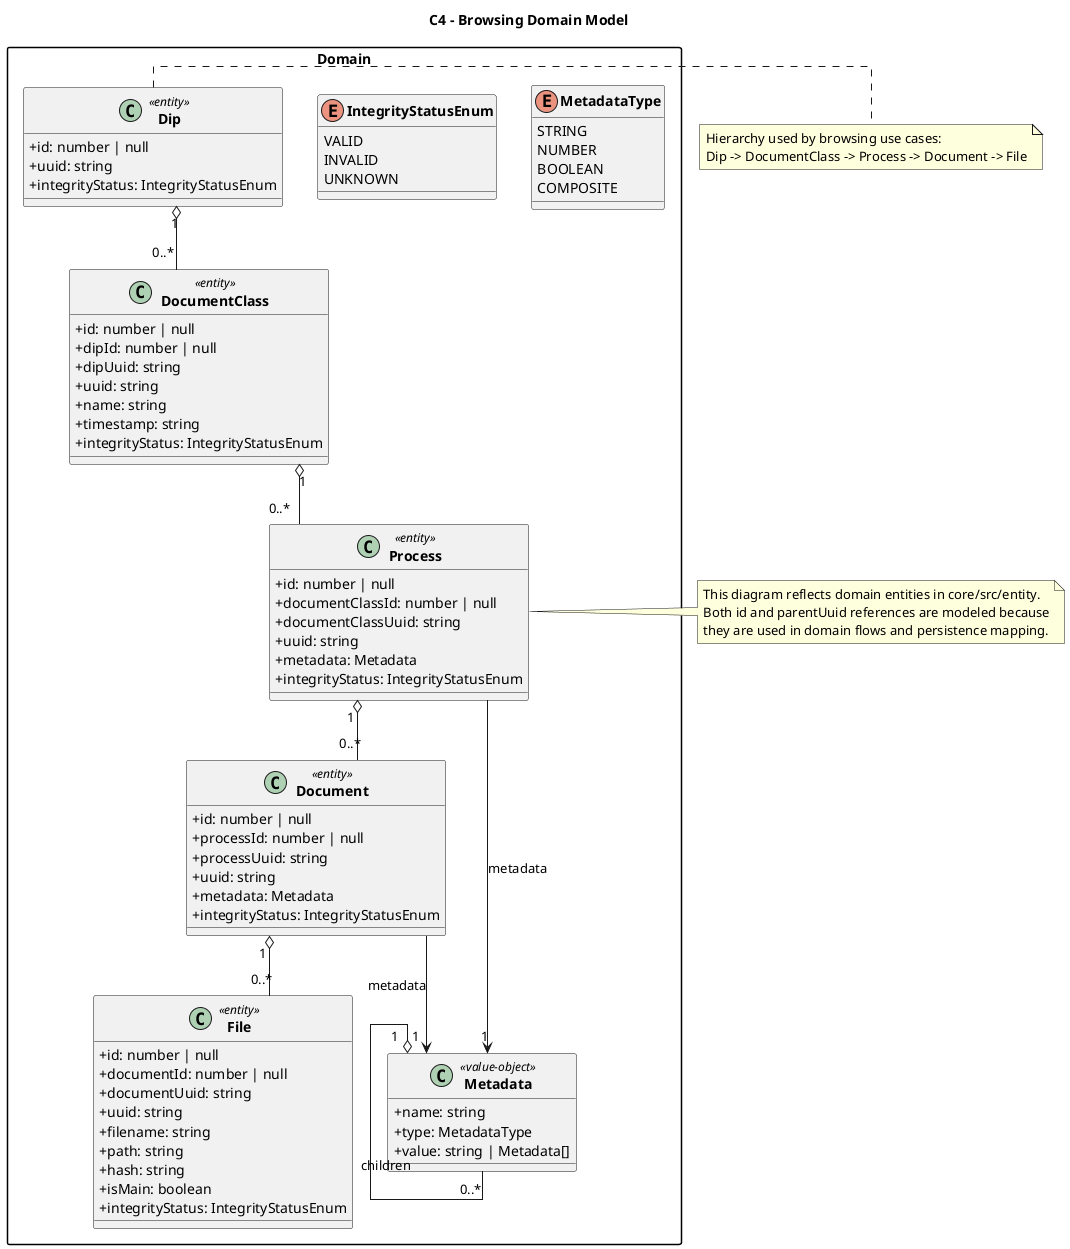

The diagram above was rendered by PlantUML. Its source (embedded in the PNG):
@startuml C4_Browsing_Domain

title C4 - Browsing Domain Model

top to bottom direction
skinparam classAttributeIconSize 0
skinparam classFontStyle bold
skinparam packageStyle rectangle
skinparam linetype ortho

package "Domain" {
  enum IntegrityStatusEnum {
    VALID
    INVALID
    UNKNOWN
  }

  enum MetadataType {
    STRING
    NUMBER
    BOOLEAN
    COMPOSITE
  }

  class Dip <<entity>> {
    +id: number | null
    +uuid: string
    +integrityStatus: IntegrityStatusEnum
  }

  class DocumentClass <<entity>> {
    +id: number | null
    +dipId: number | null
    +dipUuid: string
    +uuid: string
    +name: string
    +timestamp: string
    +integrityStatus: IntegrityStatusEnum
  }

  class Process <<entity>> {
    +id: number | null
    +documentClassId: number | null
    +documentClassUuid: string
    +uuid: string
    +metadata: Metadata
    +integrityStatus: IntegrityStatusEnum
  }

  class Document <<entity>> {
    +id: number | null
    +processId: number | null
    +processUuid: string
    +uuid: string
    +metadata: Metadata
    +integrityStatus: IntegrityStatusEnum
  }

  class File <<entity>> {
    +id: number | null
    +documentId: number | null
    +documentUuid: string
    +uuid: string
    +filename: string
    +path: string
    +hash: string
    +isMain: boolean
    +integrityStatus: IntegrityStatusEnum
  }

  class Metadata <<value-object>> {
    +name: string
    +type: MetadataType
    +value: string | Metadata[]
  }
}

Dip "1" o-- "0..*" DocumentClass
DocumentClass "1" o-- "0..*" Process
Process "1" o-- "0..*" Document
Document "1" o-- "0..*" File

Process --> "1" Metadata : metadata
Document --> "1" Metadata : metadata
Metadata "1" o-- "0..*" Metadata : children

note right of Dip
Hierarchy used by browsing use cases:
Dip -> DocumentClass -> Process -> Document -> File
end note

note right of Process
This diagram reflects domain entities in core/src/entity.
Both id and parentUuid references are modeled because
they are used in domain flows and persistence mapping.
end note

@enduml